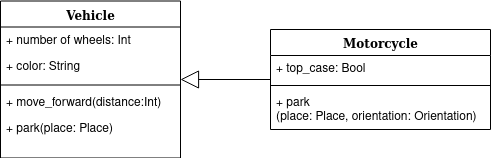

The diagram above was exported from draw.io. Its source (the exported page's mxGraphModel, read from the mxfile embedded in the PNG):
<mxGraphModel dx="1434" dy="726" grid="1" gridSize="10" guides="1" tooltips="1" connect="1" arrows="1" fold="1" page="1" pageScale="1" pageWidth="1100" pageHeight="850" background="none" math="0" shadow="0">
  <root>
    <mxCell id="0" />
    <mxCell id="1" parent="0" />
    <mxCell id="78961159f06e98e8-43" value="Vehicle" style="swimlane;html=1;fontStyle=1;align=center;verticalAlign=top;childLayout=stackLayout;horizontal=1;startSize=26;horizontalStack=0;resizeParent=1;resizeLast=0;collapsible=1;marginBottom=0;swimlaneFillColor=#ffffff;rounded=0;shadow=0;comic=0;labelBackgroundColor=none;strokeWidth=1;fillColor=none;fontFamily=Verdana;fontSize=12" parent="1" vertex="1">
      <mxGeometry x="460" y="289.5" width="180" height="157" as="geometry" />
    </mxCell>
    <mxCell id="78961159f06e98e8-44" value="+ number of wheels: Int" style="text;html=1;strokeColor=none;fillColor=none;align=left;verticalAlign=top;spacingLeft=4;spacingRight=4;whiteSpace=wrap;overflow=hidden;rotatable=0;points=[[0,0.5],[1,0.5]];portConstraint=eastwest;" parent="78961159f06e98e8-43" vertex="1">
      <mxGeometry y="26" width="180" height="26" as="geometry" />
    </mxCell>
    <mxCell id="78961159f06e98e8-45" value="&lt;div&gt;+ color: String&lt;br&gt;&lt;/div&gt;" style="text;html=1;strokeColor=none;fillColor=none;align=left;verticalAlign=top;spacingLeft=4;spacingRight=4;whiteSpace=wrap;overflow=hidden;rotatable=0;points=[[0,0.5],[1,0.5]];portConstraint=eastwest;" parent="78961159f06e98e8-43" vertex="1">
      <mxGeometry y="52" width="180" height="28" as="geometry" />
    </mxCell>
    <mxCell id="78961159f06e98e8-51" value="" style="line;html=1;strokeWidth=1;fillColor=none;align=left;verticalAlign=middle;spacingTop=-1;spacingLeft=3;spacingRight=3;rotatable=0;labelPosition=right;points=[];portConstraint=eastwest;" parent="78961159f06e98e8-43" vertex="1">
      <mxGeometry y="80" width="180" height="8" as="geometry" />
    </mxCell>
    <mxCell id="78961159f06e98e8-52" value="+ move_forward(distance:Int)" style="text;html=1;strokeColor=none;fillColor=none;align=left;verticalAlign=top;spacingLeft=4;spacingRight=4;whiteSpace=wrap;overflow=hidden;rotatable=0;points=[[0,0.5],[1,0.5]];portConstraint=eastwest;" parent="78961159f06e98e8-43" vertex="1">
      <mxGeometry y="88" width="180" height="26" as="geometry" />
    </mxCell>
    <mxCell id="78961159f06e98e8-53" value="+ park(place: Place)" style="text;html=1;strokeColor=none;fillColor=none;align=left;verticalAlign=top;spacingLeft=4;spacingRight=4;whiteSpace=wrap;overflow=hidden;rotatable=0;points=[[0,0.5],[1,0.5]];portConstraint=eastwest;" parent="78961159f06e98e8-43" vertex="1">
      <mxGeometry y="114" width="180" height="36" as="geometry" />
    </mxCell>
    <mxCell id="78961159f06e98e8-127" style="edgeStyle=orthogonalEdgeStyle;html=1;labelBackgroundColor=none;startFill=0;startSize=8;endArrow=block;endFill=0;endSize=16;fontFamily=Verdana;fontSize=12;" parent="1" source="78961159f06e98e8-95" target="78961159f06e98e8-43" edge="1">
      <mxGeometry relative="1" as="geometry" />
    </mxCell>
    <mxCell id="78961159f06e98e8-95" value="Motorcycle" style="swimlane;html=1;fontStyle=1;align=center;verticalAlign=top;childLayout=stackLayout;horizontal=1;startSize=26;horizontalStack=0;resizeParent=1;resizeLast=0;collapsible=1;marginBottom=0;swimlaneFillColor=#ffffff;rounded=0;shadow=0;comic=0;labelBackgroundColor=none;strokeWidth=1;fillColor=none;fontFamily=Verdana;fontSize=12" parent="1" vertex="1">
      <mxGeometry x="730" y="318" width="220" height="100" as="geometry" />
    </mxCell>
    <mxCell id="78961159f06e98e8-96" value="+ top_case: Bool" style="text;html=1;strokeColor=none;fillColor=none;align=left;verticalAlign=top;spacingLeft=4;spacingRight=4;whiteSpace=wrap;overflow=hidden;rotatable=0;points=[[0,0.5],[1,0.5]];portConstraint=eastwest;" parent="78961159f06e98e8-95" vertex="1">
      <mxGeometry y="26" width="220" height="26" as="geometry" />
    </mxCell>
    <mxCell id="78961159f06e98e8-103" value="" style="line;html=1;strokeWidth=1;fillColor=none;align=left;verticalAlign=middle;spacingTop=-1;spacingLeft=3;spacingRight=3;rotatable=0;labelPosition=right;points=[];portConstraint=eastwest;" parent="78961159f06e98e8-95" vertex="1">
      <mxGeometry y="52" width="220" height="8" as="geometry" />
    </mxCell>
    <mxCell id="78961159f06e98e8-104" value="&lt;div&gt;+ park&lt;/div&gt;&lt;div&gt;(place: Place, orientation: Orientation)&lt;br&gt;&lt;/div&gt;" style="text;html=1;strokeColor=none;fillColor=none;align=left;verticalAlign=top;spacingLeft=4;spacingRight=4;whiteSpace=wrap;overflow=hidden;rotatable=0;points=[[0,0.5],[1,0.5]];portConstraint=eastwest;" parent="78961159f06e98e8-95" vertex="1">
      <mxGeometry y="60" width="220" height="40" as="geometry" />
    </mxCell>
  </root>
</mxGraphModel>